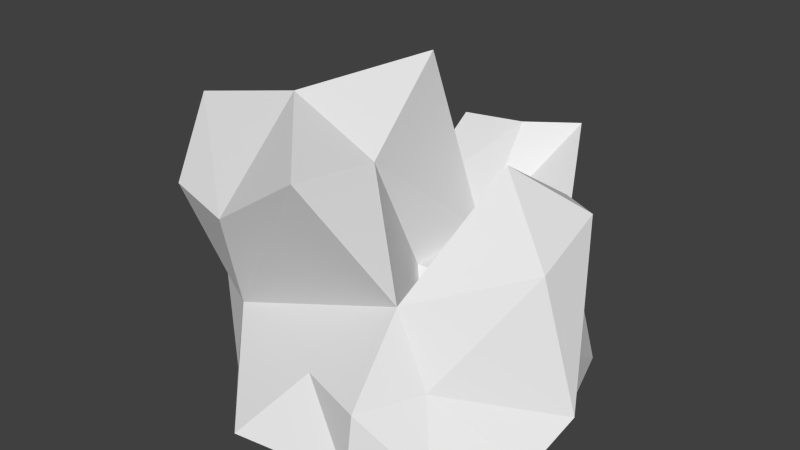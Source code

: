 # Source: mountain_medium.blend  (saved by Blender 2.74.0; exported with 4.5.12 LTS)
import bpy
from mathutils import Matrix  # noqa: F401  (used for matrix-valued properties, if any)

bpy.ops.wm.read_factory_settings(use_empty=True)
scene = bpy.context.scene
scene.name = 'Scene'

# ---- collections
col_collection_1 = bpy.data.collections.new('Collection 1'); scene.collection.children.link(col_collection_1)

# ---- materials (node trees are filled in below, after node groups)
mat_material = bpy.data.materials.new('Material')
mat_material.alpha_threshold = 0.0
mat_material.use_transparent_shadow = False
mat_material.roughness = 0.5
mat_material.line_color = (0.0, 0.0, 0.0, 1.0)

# ---- material node trees

# ---- world
world_world = bpy.data.worlds.new('World'); scene.world = world_world
world_world.color = (0.05088, 0.05088, 0.05088)
world_world.use_sun_shadow = False
world_world.sun_shadow_jitter_overblur = 0.0
world_world.cycles.sampling_method = 'MANUAL'
world_world.cycles.sample_map_resolution = 256

# ---- meshes
me_cube = bpy.data.meshes.new('Cube')
me_cube.from_pydata([(-1.287, 1.521, 0.003826), (-1.854, -1.921, 0.003826), (-2.736, -1.108, 0.003826), (-2.736, 1.606, 0.003826), (-1.287, 1.521, 1.781), (-1.954, -1.628, 1.004), (-3.296, -0.7666, 0.7491), (-2.627, 0.9161, 1.067), (2.278, 1.838, 0.003826), (2.212, -2.22, 0.003826), (1.8, 1.575, 2.32), (1.726, -1.713, 1.004), (-0.6486, -3.108, 0.003826), (0.1453, -2.347, 1.004), (1.255, -2.843, 0.003826), (1.264, -2.714, 1.004), (2.609, 0.7848, 0.003826), (3.023, -1.108, 0.003826), (2.707, 0.2954, 1.004), (3.264, -0.3732, 0.5874), (-0.736, 2.703, 0.003826), (-0.736, 2.892, 1.25), (1.264, 2.892, 0.003826), (0.6397, 1.804, 0.6476), (-1.292, -0.05386, 2.474), (1.763, -0.06933, 1.84), (0.2355, 1.537, 1.735), (1.126, -1.61, 2.102), (0.2355, -0.06159, 1.785), (-1.499, -0.7754, 4.327), (-1.504, -2.35, 2.858), (0.007368, -2.392, 3.867), (0.02799, -0.7831, 3.639), (-1.283, 0.6338, 3.93), (-0.5278, 1.217, 4.639), (1.763, -0.06933, 3.84), (2.574, 0.8916, 3.004), (2.644, -0.3732, 2.587), (2.06, 1.028, 3.092), (-3.499, -0.7754, 3.851), (-2.883, -1.921, 2.858), (0.2562, 2.548, 3.276), (-0.8393, 2.521, 3.174), (0.6397, 2.831, 2.707), (-0.427, 2.9, 2.886), (1.073, 3.0, 3.321)], [], [(0, 1, 2, 3), (4, 7, 6, 5, 24), (28, 27, 11, 25), (1, 5, 6, 2), (2, 6, 7, 3), (4, 0, 3, 7), (10, 25, 35, 38), (1, 9, 14, 12), (8, 0, 20, 22), (1, 0, 8, 9), (13, 12, 14, 15), (11, 27, 5, 13, 15), (9, 11, 15, 14), (5, 1, 12, 13), (16, 18, 19, 17), (11, 9, 17, 19), (8, 10, 18, 16), (9, 8, 16, 17), (20, 21, 23, 22), (26, 10, 45, 41), (10, 8, 22, 23), (0, 4, 21, 20), (26, 28, 25, 10), (4, 24, 28, 26), (27, 28, 32, 31), (29, 30, 31, 32), (25, 11, 27, 35), (5, 27, 31, 30), (11, 19, 37, 27), (29, 32, 34, 33), (38, 35, 27, 37, 36), (26, 4, 33, 34), (18, 10, 38, 36), (19, 18, 36, 37), (32, 28, 26, 34), (7, 6, 40, 39), (24, 5, 6, 7), (30, 29, 39, 40), (5, 30, 40, 6), (42, 41, 45, 43, 44), (10, 23, 43, 45), (21, 4, 42, 44), (23, 21, 44, 43), (4, 26, 41, 42), (24, 29, 33, 4), (29, 24, 7, 39)])
me_cube.materials.append(mat_material)
me_cube.use_remesh_preserve_volume = False
me_cube.use_remesh_preserve_attributes = False
me_cube.use_mirror_vertex_groups = False
me_cube.update()

# ---- objects
ob_cube = bpy.data.objects.new('Cube', me_cube)

# ---- transforms, parenting, visibility, modifiers, constraints
ob_cube.location = (1.736, 0.1084, -0.003826)
ob_cube.lock_rotations_4d = False
ob_cube.empty_display_type = 'ARROWS'
ob_cube.lineart.crease_threshold = 0.0

# ---- collection membership
col_collection_1.objects.link(ob_cube)

# ---- scene / render settings (as saved in the file)
scene.frame_start = 1; scene.frame_end = 250; scene.frame_set(1)
scene.render.engine = 'BLENDER_EEVEE_NEXT'
scene.render.resolution_percentage = 50
scene.render.dither_intensity = 0.0
scene.cycles.use_denoising = False
scene.cycles.samples = 10
scene.cycles.sampling_pattern = 'TABULATED_SOBOL'
scene.cycles.light_sampling_threshold = 0.0
scene.cycles.use_adaptive_sampling = False
scene.cycles.use_light_tree = False
scene.cycles.blur_glossy = 0.0
scene.cycles.pixel_filter_type = 'GAUSSIAN'
scene.cycles.sample_clamp_indirect = 0.0
scene.view_settings.view_transform = 'Standard'
bpy.context.view_layer.update()

# ---- added for rendering (the .blend has no active camera and no usable light): camera, sun
cam_auto = bpy.data.cameras.new('AutoCamera')
cam_auto.lens = 50.0
cam_auto.sensor_width = 36.0
cam_auto.clip_end = 1000.0
ob_auto_camera = bpy.data.objects.new('AutoCamera', cam_auto)
scene.collection.objects.link(ob_auto_camera)
ob_auto_camera.location = (11.078, -11.2975, 9.88519)
ob_auto_camera.rotation_euler = (1.09748, -7.21219e-08, 0.694738)
scene.camera = ob_auto_camera
light_auto_sun = bpy.data.lights.new('AutoSun', 'SUN')
light_auto_sun.energy = 3.0
light_auto_sun.angle = 0.0523599
ob_auto_sun = bpy.data.objects.new('AutoSun', light_auto_sun)
scene.collection.objects.link(ob_auto_sun)
ob_auto_sun.rotation_euler = (0.872665, 0.174533, 0.523599)
bpy.context.view_layer.update()
